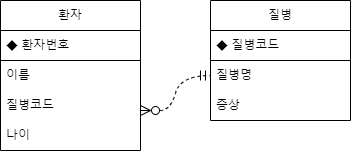

The diagram above was exported from draw.io. Its source (the exported page's mxGraphModel, read from the mxfile embedded in the PNG):
<mxGraphModel dx="521" dy="615" grid="1" gridSize="10" guides="1" tooltips="1" connect="1" arrows="1" fold="1" page="1" pageScale="1" pageWidth="827" pageHeight="1169" math="0" shadow="0">
  <root>
    <mxCell id="0" />
    <mxCell id="1" parent="0" />
    <mxCell id="2" value="환자" style="swimlane;fontStyle=0;childLayout=stackLayout;horizontal=1;startSize=30;horizontalStack=0;resizeParent=1;resizeParentMax=0;resizeLast=0;collapsible=1;marginBottom=0;whiteSpace=wrap;html=1;" vertex="1" parent="1">
      <mxGeometry x="260" y="730" width="140" height="150" as="geometry" />
    </mxCell>
    <mxCell id="3" value="◆ 환자번호" style="text;strokeColor=default;fillColor=none;align=left;verticalAlign=middle;spacingLeft=4;spacingRight=4;overflow=hidden;points=[[0,0.5],[1,0.5]];portConstraint=eastwest;rotatable=0;whiteSpace=wrap;html=1;" vertex="1" parent="2">
      <mxGeometry y="30" width="140" height="30" as="geometry" />
    </mxCell>
    <mxCell id="4" value="이름" style="text;strokeColor=none;fillColor=none;align=left;verticalAlign=middle;spacingLeft=4;spacingRight=4;overflow=hidden;points=[[0,0.5],[1,0.5]];portConstraint=eastwest;rotatable=0;whiteSpace=wrap;html=1;" vertex="1" parent="2">
      <mxGeometry y="60" width="140" height="30" as="geometry" />
    </mxCell>
    <mxCell id="5" value="질병코드" style="text;strokeColor=none;fillColor=none;align=left;verticalAlign=middle;spacingLeft=4;spacingRight=4;overflow=hidden;points=[[0,0.5],[1,0.5]];portConstraint=eastwest;rotatable=0;whiteSpace=wrap;html=1;" vertex="1" parent="2">
      <mxGeometry y="90" width="140" height="30" as="geometry" />
    </mxCell>
    <mxCell id="6" value="나이" style="text;strokeColor=none;fillColor=none;align=left;verticalAlign=middle;spacingLeft=4;spacingRight=4;overflow=hidden;points=[[0,0.5],[1,0.5]];portConstraint=eastwest;rotatable=0;whiteSpace=wrap;html=1;" vertex="1" parent="2">
      <mxGeometry y="120" width="140" height="30" as="geometry" />
    </mxCell>
    <mxCell id="7" value="질병" style="swimlane;fontStyle=0;childLayout=stackLayout;horizontal=1;startSize=30;horizontalStack=0;resizeParent=1;resizeParentMax=0;resizeLast=0;collapsible=1;marginBottom=0;whiteSpace=wrap;html=1;" vertex="1" parent="1">
      <mxGeometry x="470" y="730" width="140" height="120" as="geometry" />
    </mxCell>
    <mxCell id="8" value="◆ 질병코드" style="text;strokeColor=default;fillColor=none;align=left;verticalAlign=middle;spacingLeft=4;spacingRight=4;overflow=hidden;points=[[0,0.5],[1,0.5]];portConstraint=eastwest;rotatable=0;whiteSpace=wrap;html=1;" vertex="1" parent="7">
      <mxGeometry y="30" width="140" height="30" as="geometry" />
    </mxCell>
    <mxCell id="9" value="질병명" style="text;strokeColor=none;fillColor=none;align=left;verticalAlign=middle;spacingLeft=4;spacingRight=4;overflow=hidden;points=[[0,0.5],[1,0.5]];portConstraint=eastwest;rotatable=0;whiteSpace=wrap;html=1;" vertex="1" parent="7">
      <mxGeometry y="60" width="140" height="30" as="geometry" />
    </mxCell>
    <mxCell id="10" value="증상" style="text;strokeColor=none;fillColor=none;align=left;verticalAlign=middle;spacingLeft=4;spacingRight=4;overflow=hidden;points=[[0,0.5],[1,0.5]];portConstraint=eastwest;rotatable=0;whiteSpace=wrap;html=1;" vertex="1" parent="7">
      <mxGeometry y="90" width="140" height="30" as="geometry" />
    </mxCell>
    <mxCell id="11" value="" style="edgeStyle=entityRelationEdgeStyle;fontSize=12;html=1;endArrow=ERmandOne;startArrow=ERzeroToMany;rounded=0;startSize=8;endSize=8;curved=1;entryX=0;entryY=0.5;entryDx=0;entryDy=0;dashed=1;startFill=0;endFill=0;" edge="1" target="9" parent="1">
      <mxGeometry width="100" height="100" relative="1" as="geometry">
        <mxPoint x="400" y="840" as="sourcePoint" />
        <mxPoint x="500" y="740" as="targetPoint" />
      </mxGeometry>
    </mxCell>
  </root>
</mxGraphModel>